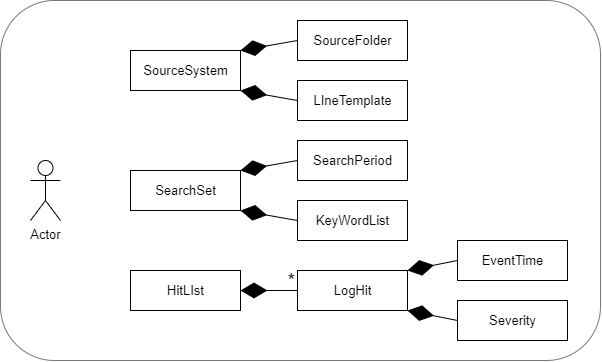

The diagram above was exported from draw.io. Its source (the exported page's mxGraphModel, read from the mxfile embedded in the PNG):
<mxGraphModel dx="1185" dy="752" grid="1" gridSize="10" guides="1" tooltips="1" connect="1" arrows="1" fold="1" page="1" pageScale="1" pageWidth="1169" pageHeight="827" math="0" shadow="0">
  <root>
    <mxCell id="0" />
    <mxCell id="1" parent="0" />
    <mxCell id="UJDmOWmUw1tJb1wcPwAG-2" value="&lt;font style=&quot;font-size: 13px;&quot;&gt;SourceSystem&lt;/font&gt;" style="html=1;" parent="1" vertex="1">
      <mxGeometry x="410" y="240" width="110" height="40" as="geometry" />
    </mxCell>
    <mxCell id="UJDmOWmUw1tJb1wcPwAG-3" value="Actor" style="shape=umlActor;verticalLabelPosition=bottom;verticalAlign=top;html=1;fontSize=13;" parent="1" vertex="1">
      <mxGeometry x="310" y="350" width="30" height="60" as="geometry" />
    </mxCell>
    <mxCell id="UJDmOWmUw1tJb1wcPwAG-4" value="SourceFolder" style="html=1;fontSize=13;" parent="1" vertex="1">
      <mxGeometry x="577" y="210" width="110" height="40" as="geometry" />
    </mxCell>
    <mxCell id="UJDmOWmUw1tJb1wcPwAG-5" value="LIneTemplate" style="html=1;fontSize=13;" parent="1" vertex="1">
      <mxGeometry x="577" y="270" width="110" height="40" as="geometry" />
    </mxCell>
    <mxCell id="UJDmOWmUw1tJb1wcPwAG-6" value="" style="endArrow=diamondThin;endFill=1;endSize=24;html=1;rounded=0;entryX=1;entryY=0;entryDx=0;entryDy=0;exitX=0;exitY=0.5;exitDx=0;exitDy=0;" parent="1" source="UJDmOWmUw1tJb1wcPwAG-4" target="UJDmOWmUw1tJb1wcPwAG-2" edge="1">
      <mxGeometry width="160" relative="1" as="geometry">
        <mxPoint x="440" y="410" as="sourcePoint" />
        <mxPoint x="600" y="410" as="targetPoint" />
      </mxGeometry>
    </mxCell>
    <mxCell id="UJDmOWmUw1tJb1wcPwAG-7" value="" style="endArrow=diamondThin;endFill=1;endSize=24;html=1;rounded=0;entryX=1;entryY=1;entryDx=0;entryDy=0;exitX=0;exitY=0.5;exitDx=0;exitDy=0;" parent="1" source="UJDmOWmUw1tJb1wcPwAG-5" target="UJDmOWmUw1tJb1wcPwAG-2" edge="1">
      <mxGeometry width="160" relative="1" as="geometry">
        <mxPoint x="540" y="380" as="sourcePoint" />
        <mxPoint x="700" y="380" as="targetPoint" />
      </mxGeometry>
    </mxCell>
    <mxCell id="UJDmOWmUw1tJb1wcPwAG-8" value="&lt;font style=&quot;font-size: 13px;&quot;&gt;SearchSet&lt;/font&gt;" style="html=1;" parent="1" vertex="1">
      <mxGeometry x="410" y="360" width="110" height="40" as="geometry" />
    </mxCell>
    <mxCell id="UJDmOWmUw1tJb1wcPwAG-9" value="SearchPeriod" style="html=1;fontSize=13;" parent="1" vertex="1">
      <mxGeometry x="577" y="330" width="110" height="40" as="geometry" />
    </mxCell>
    <mxCell id="UJDmOWmUw1tJb1wcPwAG-10" value="KeyWordList" style="html=1;fontSize=13;" parent="1" vertex="1">
      <mxGeometry x="577" y="390" width="110" height="40" as="geometry" />
    </mxCell>
    <mxCell id="UJDmOWmUw1tJb1wcPwAG-11" value="" style="endArrow=diamondThin;endFill=1;endSize=24;html=1;rounded=0;entryX=1;entryY=0;entryDx=0;entryDy=0;exitX=0;exitY=0.5;exitDx=0;exitDy=0;" parent="1" source="UJDmOWmUw1tJb1wcPwAG-9" target="UJDmOWmUw1tJb1wcPwAG-8" edge="1">
      <mxGeometry width="160" relative="1" as="geometry">
        <mxPoint x="440" y="530" as="sourcePoint" />
        <mxPoint x="600" y="530" as="targetPoint" />
      </mxGeometry>
    </mxCell>
    <mxCell id="UJDmOWmUw1tJb1wcPwAG-12" value="" style="endArrow=diamondThin;endFill=1;endSize=24;html=1;rounded=0;entryX=1;entryY=1;entryDx=0;entryDy=0;exitX=0;exitY=0.5;exitDx=0;exitDy=0;" parent="1" source="UJDmOWmUw1tJb1wcPwAG-10" target="UJDmOWmUw1tJb1wcPwAG-8" edge="1">
      <mxGeometry width="160" relative="1" as="geometry">
        <mxPoint x="540" y="500" as="sourcePoint" />
        <mxPoint x="700" y="500" as="targetPoint" />
      </mxGeometry>
    </mxCell>
    <mxCell id="UJDmOWmUw1tJb1wcPwAG-13" value="HitLIst" style="html=1;fontSize=13;" parent="1" vertex="1">
      <mxGeometry x="410" y="460" width="110" height="40" as="geometry" />
    </mxCell>
    <mxCell id="UJDmOWmUw1tJb1wcPwAG-14" value="LogHit" style="html=1;fontSize=13;" parent="1" vertex="1">
      <mxGeometry x="577" y="460" width="110" height="40" as="geometry" />
    </mxCell>
    <mxCell id="UJDmOWmUw1tJb1wcPwAG-15" value="EventTime" style="html=1;fontSize=13;" parent="1" vertex="1">
      <mxGeometry x="737" y="430" width="110" height="40" as="geometry" />
    </mxCell>
    <mxCell id="UJDmOWmUw1tJb1wcPwAG-16" value="Severity" style="html=1;fontSize=13;" parent="1" vertex="1">
      <mxGeometry x="737" y="490" width="110" height="40" as="geometry" />
    </mxCell>
    <mxCell id="UJDmOWmUw1tJb1wcPwAG-19" value="" style="endArrow=diamondThin;endFill=1;endSize=24;html=1;rounded=0;fontSize=20;jumpSize=10;entryX=1;entryY=0;entryDx=0;entryDy=0;exitX=0;exitY=0.5;exitDx=0;exitDy=0;" parent="1" source="UJDmOWmUw1tJb1wcPwAG-15" target="UJDmOWmUw1tJb1wcPwAG-14" edge="1">
      <mxGeometry width="160" relative="1" as="geometry">
        <mxPoint x="717" y="430" as="sourcePoint" />
        <mxPoint x="697" y="470" as="targetPoint" />
      </mxGeometry>
    </mxCell>
    <mxCell id="UJDmOWmUw1tJb1wcPwAG-20" value="" style="endArrow=diamondThin;endFill=1;endSize=24;html=1;rounded=0;fontSize=20;jumpSize=10;entryX=1;entryY=1;entryDx=0;entryDy=0;exitX=0;exitY=0.5;exitDx=0;exitDy=0;" parent="1" source="UJDmOWmUw1tJb1wcPwAG-16" target="UJDmOWmUw1tJb1wcPwAG-14" edge="1">
      <mxGeometry width="160" relative="1" as="geometry">
        <mxPoint x="744.47" y="446.52" as="sourcePoint" />
        <mxPoint x="697.55" y="466" as="targetPoint" />
      </mxGeometry>
    </mxCell>
    <mxCell id="UJDmOWmUw1tJb1wcPwAG-17" value="" style="endArrow=diamondThin;endFill=1;endSize=24;html=1;rounded=0;entryX=1;entryY=0.5;entryDx=0;entryDy=0;exitX=0;exitY=0.5;exitDx=0;exitDy=0;jumpSize=10;" parent="1" source="UJDmOWmUw1tJb1wcPwAG-14" target="UJDmOWmUw1tJb1wcPwAG-13" edge="1">
      <mxGeometry width="160" relative="1" as="geometry">
        <mxPoint x="510" y="570" as="sourcePoint" />
        <mxPoint x="670" y="570" as="targetPoint" />
      </mxGeometry>
    </mxCell>
    <mxCell id="UJDmOWmUw1tJb1wcPwAG-18" value="*" style="edgeLabel;html=1;align=center;verticalAlign=middle;resizable=0;points=[];fontSize=20;labelBackgroundColor=none;" parent="UJDmOWmUw1tJb1wcPwAG-17" connectable="0" vertex="1">
      <mxGeometry x="-0.6667" y="1" relative="1" as="geometry">
        <mxPoint x="3" y="-11" as="offset" />
      </mxGeometry>
    </mxCell>
    <mxCell id="3djxBN1-JWlltdUOzjHE-3" value="" style="rounded=1;whiteSpace=wrap;html=1;labelBackgroundColor=none;fontSize=13;fillColor=none;glass=0;sketch=0;strokeColor=#787878;" vertex="1" parent="1">
      <mxGeometry x="280" y="190" width="600" height="360" as="geometry" />
    </mxCell>
  </root>
</mxGraphModel>